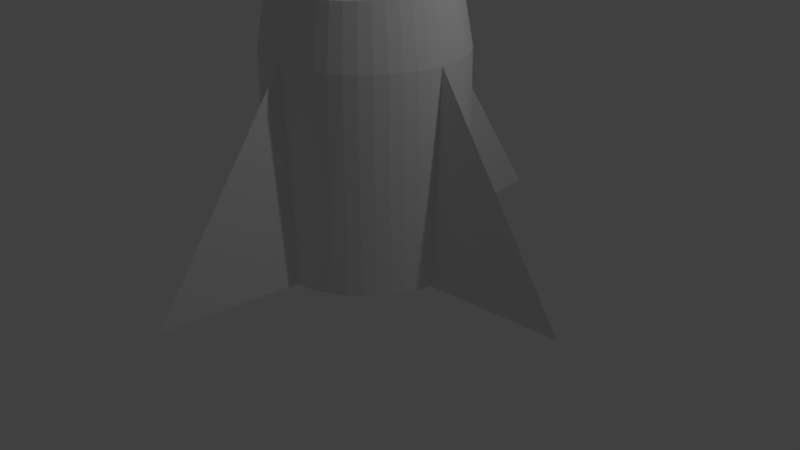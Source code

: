 # Source: rocket.blend  (saved by Blender 2.79.0; exported with 4.5.12 LTS)
import bpy
from mathutils import Matrix  # noqa: F401  (used for matrix-valued properties, if any)

bpy.ops.wm.read_factory_settings(use_empty=True)
scene = bpy.context.scene
scene.name = 'Scene'

# ---- collections
col_collection_1 = bpy.data.collections.new('Collection 1'); scene.collection.children.link(col_collection_1)

# ---- world
world_world = bpy.data.worlds.new('World'); scene.world = world_world
world_world.color = (0.05088, 0.05088, 0.05088)
world_world.use_sun_shadow = False
world_world.sun_shadow_jitter_overblur = 0.0
world_world.cycles.sampling_method = 'MANUAL'

# ---- cameras
cam_camera = bpy.data.cameras.new('Camera')
cam_camera.clip_end = 100.0
cam_camera.lens = 35.0
cam_camera.sensor_width = 32.0
cam_camera.sensor_height = 18.0
cam_camera.ortho_scale = 7.314
cam_camera.dof.focus_distance = 0.0
cam_camera.dof.aperture_fstop = 128.0

# ---- lights
light_lamp = bpy.data.lights.new('Lamp', 'POINT')
light_lamp.transmission_factor = 0.0
light_lamp.cutoff_distance = 30.0
light_lamp.energy = 100.0
light_lamp.shadow_buffer_clip_start = 1.001
light_lamp.shadow_soft_size = 0.1
light_lamp.shadow_maximum_resolution = 0.006
light_lamp.use_absolute_resolution = True

# ---- meshes
me_torus = bpy.data.meshes.new('Torus')
me_torus.from_pydata([(2.993, 0.0, -2.413), (1.23, 0.0, 0.185), (1.095, 0.0, 0.9046), (0.91, 0.0, 0.6554), (0.725, 0.0, 0.4145), (0.5896, 0.0, 0.185), (0.54, 0.0, 4.531e-17), (0.5896, 0.0, -0.185), (0.725, 0.0, -0.3204), (0.91, 0.0, -0.37), (1.095, 0.0, -0.3204), (1.23, 0.0, -0.185), (1.269, 0.1671, -2.413), (1.22, 0.1606, 0.185), (1.086, 0.1429, 0.9046), (0.9022, 0.1188, 0.6554), (0.7188, 0.09463, 0.4145), (0.5845, 0.07695, 0.185), (0.5354, 0.07048, 4.531e-17), (0.5845, 0.07695, -0.185), (0.7188, 0.09463, -0.3204), (0.9022, 0.1188, -0.37), (1.086, 0.1429, -0.3204), (1.22, 0.1606, -0.185), (1.236, 0.3313, -2.413), (1.189, 0.3185, 0.185), (1.058, 0.2834, 0.9046), (0.879, 0.2355, 0.6554), (0.7003, 0.1876, 0.4145), (0.5695, 0.1526, 0.185), (0.5216, 0.1398, 4.531e-17), (0.5695, 0.1526, -0.185), (0.7003, 0.1876, -0.3204), (0.879, 0.2355, -0.37), (1.058, 0.2834, -0.3204), (1.189, 0.3185, -0.185), (1.183, 0.4898, -2.413), (1.137, 0.4709, 0.185), (1.012, 0.419, 0.9046), (0.8407, 0.3482, 0.6554), (0.6698, 0.2774, 0.4145), (0.5447, 0.2256, 0.185), (0.4989, 0.2066, 4.531e-17), (0.5447, 0.2256, -0.185), (0.6698, 0.2774, -0.3204), (0.8407, 0.3482, -0.37), (1.012, 0.419, -0.3204), (1.137, 0.4709, -0.185), (1.109, 0.64, -2.413), (1.066, 0.6152, 0.185), (0.9483, 0.5475, 0.9046), (0.7881, 0.455, 0.6554), (0.6279, 0.3625, 0.4145), (0.5106, 0.2948, 0.185), (0.4677, 0.27, 4.531e-17), (0.5106, 0.2948, -0.185), (0.6279, 0.3625, -0.3204), (0.7881, 0.455, -0.37), (0.9483, 0.5475, -0.3204), (1.066, 0.6152, -0.185), (1.015, 0.7792, -2.413), (0.9762, 0.749, 0.185), (0.8687, 0.6666, 0.9046), (0.722, 0.554, 0.6554), (0.5752, 0.4414, 0.4145), (0.4677, 0.3589, 0.185), (0.4284, 0.3287, 4.531e-17), (0.4677, 0.3589, -0.185), (0.5752, 0.4414, -0.3204), (0.722, 0.554, -0.37), (0.8687, 0.6666, -0.3204), (0.9762, 0.749, -0.185), (0.9051, 0.9051, -2.413), (0.87, 0.87, 0.185), (0.7743, 0.7743, 0.9046), (0.6435, 0.6435, 0.6554), (0.5127, 0.5127, 0.4145), (0.4169, 0.4169, 0.185), (0.3818, 0.3818, 4.531e-17), (0.4169, 0.4169, -0.185), (0.5127, 0.5127, -0.3204), (0.6435, 0.6435, -0.37), (0.7743, 0.7743, -0.3204), (0.87, 0.87, -0.185), (0.7792, 1.015, -2.413), (0.749, 0.9762, 0.185), (0.6666, 0.8687, 0.9046), (0.554, 0.722, 0.6554), (0.4414, 0.5752, 0.4145), (0.3589, 0.4677, 0.185), (0.3287, 0.4284, 4.531e-17), (0.3589, 0.4677, -0.185), (0.4414, 0.5752, -0.3204), (0.554, 0.722, -0.37), (0.6666, 0.8687, -0.3204), (0.749, 0.9762, -0.185), (0.64, 1.109, -2.413), (0.6152, 1.066, 0.185), (0.5475, 0.9483, 0.9046), (0.455, 0.7881, 0.6554), (0.3625, 0.6279, 0.4145), (0.2948, 0.5106, 0.185), (0.27, 0.4677, 4.531e-17), (0.2948, 0.5106, -0.185), (0.3625, 0.6279, -0.3204), (0.455, 0.7881, -0.37), (0.5475, 0.9483, -0.3204), (0.6152, 1.066, -0.185), (0.4898, 1.183, -2.413), (0.4709, 1.137, 0.185), (0.419, 1.012, 0.9046), (0.3482, 0.8407, 0.6554), (0.2774, 0.6698, 0.4145), (0.2256, 0.5447, 0.185), (0.2066, 0.4989, 4.531e-17), (0.2256, 0.5447, -0.185), (0.2774, 0.6698, -0.3204), (0.3482, 0.8407, -0.37), (0.419, 1.012, -0.3204), (0.4709, 1.137, -0.185), (0.3313, 1.236, -2.413), (0.3185, 1.189, 0.185), (0.2834, 1.058, 0.9046), (0.2355, 0.879, 0.6554), (0.1876, 0.7003, 0.4145), (0.1526, 0.5695, 0.185), (0.1398, 0.5216, 4.531e-17), (0.1526, 0.5695, -0.185), (0.1876, 0.7003, -0.3204), (0.2355, 0.879, -0.37), (0.2834, 1.058, -0.3204), (0.3185, 1.189, -0.185), (0.1671, 1.269, -2.413), (0.1606, 1.22, 0.185), (0.1429, 1.086, 0.9046), (0.1188, 0.9022, 0.6554), (0.09463, 0.7188, 0.4145), (0.07695, 0.5845, 0.185), (0.07048, 0.5354, 4.531e-17), (0.07695, 0.5845, -0.185), (0.09463, 0.7188, -0.3204), (0.1188, 0.9022, -0.37), (0.1429, 1.086, -0.3204), (0.1606, 1.22, -0.185), (9.664e-08, 2.993, -2.413), (9.289e-08, 1.23, 0.185), (8.267e-08, 1.095, 0.9046), (6.87e-08, 0.91, 0.6554), (5.474e-08, 0.725, 0.4145), (4.451e-08, 0.5896, 0.185), (4.077e-08, 0.54, 4.531e-17), (4.451e-08, 0.5896, -0.185), (5.474e-08, 0.725, -0.3204), (6.87e-08, 0.91, -0.37), (8.267e-08, 1.095, -0.3204), (9.289e-08, 1.23, -0.185), (-0.1671, 1.269, -2.413), (-0.1606, 1.22, 0.185), (-0.1429, 1.086, 0.9046), (-0.1188, 0.9022, 0.6554), (-0.09463, 0.7188, 0.4145), (-0.07695, 0.5845, 0.185), (-0.07048, 0.5354, 4.531e-17), (-0.07695, 0.5845, -0.185), (-0.09463, 0.7188, -0.3204), (-0.1188, 0.9022, -0.37), (-0.1429, 1.086, -0.3204), (-0.1606, 1.22, -0.185), (-0.3313, 1.236, -2.413), (-0.3185, 1.189, 0.185), (-0.2834, 1.058, 0.9046), (-0.2355, 0.879, 0.6554), (-0.1876, 0.7003, 0.4145), (-0.1526, 0.5695, 0.185), (-0.1398, 0.5216, 4.531e-17), (-0.1526, 0.5695, -0.185), (-0.1876, 0.7003, -0.3204), (-0.2355, 0.879, -0.37), (-0.2834, 1.058, -0.3204), (-0.3185, 1.189, -0.185), (-0.4898, 1.183, -2.413), (-0.4709, 1.137, 0.185), (-0.419, 1.012, 0.9046), (-0.3482, 0.8407, 0.6554), (-0.2774, 0.6698, 0.4145), (-0.2256, 0.5447, 0.185), (-0.2066, 0.4989, 4.531e-17), (-0.2256, 0.5447, -0.185), (-0.2774, 0.6698, -0.3204), (-0.3482, 0.8407, -0.37), (-0.419, 1.012, -0.3204), (-0.4709, 1.137, -0.185), (-0.64, 1.109, -2.413), (-0.6152, 1.066, 0.185), (-0.5475, 0.9483, 0.9046), (-0.455, 0.7881, 0.6554), (-0.3625, 0.6279, 0.4145), (-0.2948, 0.5106, 0.185), (-0.27, 0.4677, 4.531e-17), (-0.2948, 0.5106, -0.185), (-0.3625, 0.6279, -0.3204), (-0.455, 0.7881, -0.37), (-0.5475, 0.9483, -0.3204), (-0.6152, 1.066, -0.185), (-0.7792, 1.015, -2.413), (-0.749, 0.9762, 0.185), (-0.6666, 0.8687, 0.9046), (-0.554, 0.722, 0.6554), (-0.4414, 0.5752, 0.4145), (-0.3589, 0.4677, 0.185), (-0.3287, 0.4284, 4.531e-17), (-0.3589, 0.4677, -0.185), (-0.4414, 0.5752, -0.3204), (-0.554, 0.722, -0.37), (-0.6666, 0.8687, -0.3204), (-0.749, 0.9762, -0.185), (-0.9051, 0.9051, -2.413), (-0.87, 0.87, 0.185), (-0.7743, 0.7743, 0.9046), (-0.6435, 0.6435, 0.6554), (-0.5127, 0.5127, 0.4145), (-0.4169, 0.4169, 0.185), (-0.3818, 0.3818, 4.531e-17), (-0.4169, 0.4169, -0.185), (-0.5127, 0.5127, -0.3204), (-0.6435, 0.6435, -0.37), (-0.7743, 0.7743, -0.3204), (-0.87, 0.87, -0.185), (-1.015, 0.7792, -2.413), (-0.9762, 0.749, 0.185), (-0.8687, 0.6666, 0.9046), (-0.722, 0.554, 0.6554), (-0.5752, 0.4414, 0.4145), (-0.4677, 0.3589, 0.185), (-0.4284, 0.3287, 4.531e-17), (-0.4677, 0.3589, -0.185), (-0.5752, 0.4414, -0.3204), (-0.722, 0.554, -0.37), (-0.8687, 0.6666, -0.3204), (-0.9762, 0.749, -0.185), (-1.109, 0.64, -2.413), (-1.066, 0.6152, 0.185), (-0.9483, 0.5475, 0.9046), (-0.7881, 0.455, 0.6554), (-0.6279, 0.3625, 0.4145), (-0.5106, 0.2948, 0.185), (-0.4677, 0.27, 4.531e-17), (-0.5106, 0.2948, -0.185), (-0.6279, 0.3625, -0.3204), (-0.7881, 0.455, -0.37), (-0.9483, 0.5475, -0.3204), (-1.066, 0.6152, -0.185), (-1.183, 0.4898, -2.413), (-1.137, 0.4709, 0.185), (-1.012, 0.419, 0.9046), (-0.8407, 0.3482, 0.6554), (-0.6698, 0.2774, 0.4145), (-0.5447, 0.2256, 0.185), (-0.4989, 0.2066, 4.531e-17), (-0.5447, 0.2256, -0.185), (-0.6698, 0.2774, -0.3204), (-0.8407, 0.3482, -0.37), (-1.012, 0.419, -0.3204), (-1.137, 0.4709, -0.185), (-1.236, 0.3313, -2.413), (-1.189, 0.3185, 0.185), (-1.058, 0.2834, 0.9046), (-0.879, 0.2355, 0.6554), (-0.7003, 0.1876, 0.4145), (-0.5695, 0.1526, 0.185), (-0.5216, 0.1398, 4.531e-17), (-0.5695, 0.1526, -0.185), (-0.7003, 0.1876, -0.3204), (-0.879, 0.2355, -0.37), (-1.058, 0.2834, -0.3204), (-1.189, 0.3185, -0.185), (-1.269, 0.1671, -2.413), (-1.22, 0.1606, 0.185), (-1.086, 0.1429, 0.9046), (-0.9022, 0.1188, 0.6554), (-0.7188, 0.09463, 0.4145), (-0.5845, 0.07695, 0.185), (-0.5354, 0.07048, 4.531e-17), (-0.5845, 0.07695, -0.185), (-0.7188, 0.09463, -0.3204), (-0.9022, 0.1188, -0.37), (-1.086, 0.1429, -0.3204), (-1.22, 0.1606, -0.185), (-2.999, 1.119e-07, -2.413), (-1.23, 1.076e-07, 0.185), (-1.095, 9.573e-08, 0.9046), (-0.91, 7.955e-08, 0.6554), (-0.725, 6.338e-08, 0.4145), (-0.5896, 5.154e-08, 0.185), (-0.54, 4.721e-08, 4.531e-17), (-0.5896, 5.154e-08, -0.185), (-0.725, 6.338e-08, -0.3204), (-0.91, 7.955e-08, -0.37), (-1.095, 9.573e-08, -0.3204), (-1.23, 1.076e-07, -0.185), (-1.269, -0.1671, -2.413), (-1.22, -0.1606, 0.185), (-1.086, -0.1429, 0.9046), (-0.9022, -0.1188, 0.6554), (-0.7188, -0.09463, 0.4145), (-0.5845, -0.07695, 0.185), (-0.5354, -0.07048, 4.531e-17), (-0.5845, -0.07695, -0.185), (-0.7188, -0.09463, -0.3204), (-0.9022, -0.1188, -0.37), (-1.086, -0.1429, -0.3204), (-1.22, -0.1606, -0.185), (-1.236, -0.3313, -2.413), (-1.189, -0.3185, 0.185), (-1.058, -0.2834, 0.9046), (-0.879, -0.2355, 0.6554), (-0.7003, -0.1876, 0.4145), (-0.5695, -0.1526, 0.185), (-0.5216, -0.1398, 4.531e-17), (-0.5695, -0.1526, -0.185), (-0.7003, -0.1876, -0.3204), (-0.879, -0.2355, -0.37), (-1.058, -0.2834, -0.3204), (-1.189, -0.3185, -0.185), (-1.183, -0.4898, -2.413), (-1.137, -0.4709, 0.185), (-1.012, -0.419, 0.9046), (-0.8407, -0.3482, 0.6554), (-0.6698, -0.2774, 0.4145), (-0.5447, -0.2256, 0.185), (-0.4989, -0.2066, 4.531e-17), (-0.5447, -0.2256, -0.185), (-0.6698, -0.2774, -0.3204), (-0.8407, -0.3482, -0.37), (-1.012, -0.419, -0.3204), (-1.137, -0.4709, -0.185), (-1.109, -0.64, -2.413), (-1.066, -0.6152, 0.185), (-0.9483, -0.5475, 0.9046), (-0.7881, -0.455, 0.6554), (-0.6279, -0.3625, 0.4145), (-0.5106, -0.2948, 0.185), (-0.4677, -0.27, 4.531e-17), (-0.5106, -0.2948, -0.185), (-0.6279, -0.3625, -0.3204), (-0.7881, -0.455, -0.37), (-0.9483, -0.5475, -0.3204), (-1.066, -0.6152, -0.185), (-1.015, -0.7792, -2.413), (-0.9762, -0.749, 0.185), (-0.8687, -0.6666, 0.9046), (-0.722, -0.554, 0.6554), (-0.5752, -0.4414, 0.4145), (-0.4677, -0.3589, 0.185), (-0.4284, -0.3287, 4.531e-17), (-0.4677, -0.3589, -0.185), (-0.5752, -0.4414, -0.3204), (-0.722, -0.554, -0.37), (-0.8687, -0.6666, -0.3204), (-0.9762, -0.749, -0.185), (-0.9051, -0.9051, -2.413), (-0.87, -0.87, 0.185), (-0.7743, -0.7743, 0.9046), (-0.6435, -0.6435, 0.6554), (-0.5127, -0.5127, 0.4145), (-0.4169, -0.4169, 0.185), (-0.3818, -0.3818, 4.531e-17), (-0.4169, -0.4169, -0.185), (-0.5127, -0.5127, -0.3204), (-0.6435, -0.6435, -0.37), (-0.7743, -0.7743, -0.3204), (-0.87, -0.87, -0.185), (-0.7792, -1.015, -2.413), (-0.749, -0.9762, 0.185), (-0.6666, -0.8687, 0.9046), (-0.554, -0.722, 0.6554), (-0.4414, -0.5752, 0.4145), (-0.3589, -0.4677, 0.185), (-0.3287, -0.4284, 4.531e-17), (-0.3589, -0.4677, -0.185), (-0.4414, -0.5752, -0.3204), (-0.554, -0.722, -0.37), (-0.6666, -0.8687, -0.3204), (-0.749, -0.9762, -0.185), (-0.64, -1.109, -2.413), (-0.6152, -1.066, 0.185), (-0.5475, -0.9483, 0.9046), (-0.455, -0.7881, 0.6554), (-0.3625, -0.6279, 0.4145), (-0.2948, -0.5106, 0.185), (-0.27, -0.4677, 4.531e-17), (-0.2948, -0.5106, -0.185), (-0.3625, -0.6279, -0.3204), (-0.455, -0.7881, -0.37), (-0.5475, -0.9483, -0.3204), (-0.6152, -1.066, -0.185), (-0.4898, -1.183, -2.413), (-0.4709, -1.137, 0.185), (-0.419, -1.012, 0.9046), (-0.3482, -0.8407, 0.6554), (-0.2774, -0.6698, 0.4145), (-0.2256, -0.5447, 0.185), (-0.2066, -0.4989, 4.531e-17), (-0.2256, -0.5447, -0.185), (-0.2774, -0.6698, -0.3204), (-0.3482, -0.8407, -0.37), (-0.419, -1.012, -0.3204), (-0.4709, -1.137, -0.185), (-0.3313, -1.236, -2.413), (-0.3185, -1.189, 0.185), (-0.2834, -1.058, 0.9046), (-0.2355, -0.879, 0.6554), (-0.1876, -0.7003, 0.4145), (-0.1526, -0.5695, 0.185), (-0.1398, -0.5216, 4.531e-17), (-0.1526, -0.5695, -0.185), (-0.1876, -0.7003, -0.3204), (-0.2355, -0.879, -0.37), (-0.2834, -1.058, -0.3204), (-0.3185, -1.189, -0.185), (-0.1671, -1.269, -2.413), (-0.1606, -1.22, 0.185), (-0.1429, -1.086, 0.9046), (-0.1188, -0.9022, 0.6554), (-0.09463, -0.7188, 0.4145), (-0.07695, -0.5845, 0.185), (-0.07048, -0.5354, 4.531e-17), (-0.07695, -0.5845, -0.185), (-0.09463, -0.7188, -0.3204), (-0.1188, -0.9022, -0.37), (-0.1429, -1.086, -0.3204), (-0.1606, -1.22, -0.185), (9.664e-08, -2.986, -2.413), (9.289e-08, -1.23, 0.185), (8.267e-08, -1.095, 0.9046), (6.87e-08, -0.91, 0.6554), (5.474e-08, -0.725, 0.4145), (4.451e-08, -0.5896, 0.185), (4.077e-08, -0.54, 4.531e-17), (4.451e-08, -0.5896, -0.185), (5.474e-08, -0.725, -0.3204), (6.87e-08, -0.91, -0.37), (8.267e-08, -1.095, -0.3204), (9.289e-08, -1.23, -0.185), (0.1671, -1.269, -2.413), (0.1606, -1.22, 0.185), (0.1429, -1.086, 0.9046), (0.1188, -0.9022, 0.6554), (0.09463, -0.7188, 0.4145), (0.07695, -0.5845, 0.185), (0.07048, -0.5354, 4.531e-17), (0.07695, -0.5845, -0.185), (0.09463, -0.7188, -0.3204), (0.1188, -0.9022, -0.37), (0.1429, -1.086, -0.3204), (0.1606, -1.22, -0.185), (0.3313, -1.236, -2.413), (0.3185, -1.189, 0.185), (0.2834, -1.058, 0.9046), (0.2355, -0.879, 0.6554), (0.1876, -0.7003, 0.4145), (0.1526, -0.5695, 0.185), (0.1398, -0.5216, 4.531e-17), (0.1526, -0.5695, -0.185), (0.1876, -0.7003, -0.3204), (0.2355, -0.879, -0.37), (0.2834, -1.058, -0.3204), (0.3185, -1.189, -0.185), (0.4898, -1.183, -2.413), (0.4709, -1.137, 0.185), (0.419, -1.012, 0.9046), (0.3482, -0.8407, 0.6554), (0.2774, -0.6698, 0.4145), (0.2256, -0.5447, 0.185), (0.2066, -0.4989, 4.531e-17), (0.2256, -0.5447, -0.185), (0.2774, -0.6698, -0.3204), (0.3482, -0.8407, -0.37), (0.419, -1.012, -0.3204), (0.4709, -1.137, -0.185), (0.64, -1.109, -2.413), (0.6152, -1.066, 0.185), (0.5475, -0.9483, 0.9046), (0.455, -0.7881, 0.6554), (0.3625, -0.6279, 0.4145), (0.2948, -0.5106, 0.185), (0.27, -0.4677, 4.531e-17), (0.2948, -0.5106, -0.185), (0.3625, -0.6279, -0.3204), (0.455, -0.7881, -0.37), (0.5475, -0.9483, -0.3204), (0.6152, -1.066, -0.185), (0.7792, -1.015, -2.413), (0.749, -0.9762, 0.185), (0.6666, -0.8687, 0.9046), (0.554, -0.722, 0.6554), (0.4414, -0.5752, 0.4145), (0.3589, -0.4677, 0.185), (0.3287, -0.4284, 4.531e-17), (0.3589, -0.4677, -0.185), (0.4414, -0.5752, -0.3204), (0.554, -0.722, -0.37), (0.6666, -0.8687, -0.3204), (0.749, -0.9762, -0.185), (0.9051, -0.9051, -2.413), (0.87, -0.87, 0.185), (0.7743, -0.7743, 0.9046), (0.6435, -0.6435, 0.6554), (0.5127, -0.5127, 0.4145), (0.4169, -0.4169, 0.185), (0.3818, -0.3818, 4.531e-17), (0.4169, -0.4169, -0.185), (0.5127, -0.5127, -0.3204), (0.6435, -0.6435, -0.37), (0.7743, -0.7743, -0.3204), (0.87, -0.87, -0.185), (1.015, -0.7792, -2.413), (0.9762, -0.749, 0.185), (0.8687, -0.6666, 0.9046), (0.722, -0.554, 0.6554), (0.5752, -0.4414, 0.4145), (0.4677, -0.3589, 0.185), (0.4284, -0.3287, 4.531e-17), (0.4677, -0.3589, -0.185), (0.5752, -0.4414, -0.3204), (0.722, -0.554, -0.37), (0.8687, -0.6666, -0.3204), (0.9762, -0.749, -0.185), (1.109, -0.64, -2.413), (1.066, -0.6152, 0.185), (0.9483, -0.5475, 0.9046), (0.7881, -0.455, 0.6554), (0.6279, -0.3625, 0.4145), (0.5106, -0.2948, 0.185), (0.4677, -0.27, 4.531e-17), (0.5106, -0.2948, -0.185), (0.6279, -0.3625, -0.3204), (0.7881, -0.455, -0.37), (0.9483, -0.5475, -0.3204), (1.066, -0.6152, -0.185), (1.183, -0.4898, -2.413), (1.137, -0.4709, 0.185), (1.012, -0.419, 0.9046), (0.8407, -0.3482, 0.6554), (0.6698, -0.2774, 0.4145), (0.5447, -0.2256, 0.185), (0.4989, -0.2066, 4.531e-17), (0.5447, -0.2256, -0.185), (0.6698, -0.2774, -0.3204), (0.8407, -0.3482, -0.37), (1.012, -0.419, -0.3204), (1.137, -0.4709, -0.185), (1.236, -0.3313, -2.413), (1.189, -0.3185, 0.185), (1.058, -0.2834, 0.9046), (0.879, -0.2355, 0.6554), (0.7003, -0.1876, 0.4145), (0.5695, -0.1526, 0.185), (0.5216, -0.1398, 4.531e-17), (0.5695, -0.1526, -0.185), (0.7003, -0.1876, -0.3204), (0.879, -0.2355, -0.37), (1.058, -0.2834, -0.3204), (1.189, -0.3185, -0.185), (1.269, -0.1671, -2.413), (1.22, -0.1606, 0.185), (1.086, -0.1429, 0.9046), (0.9022, -0.1188, 0.6554), (0.7188, -0.09463, 0.4145), (0.5845, -0.07695, 0.185), (0.5354, -0.07048, 4.531e-17), (0.5845, -0.07695, -0.185), (0.7188, -0.09463, -0.3204), (0.9022, -0.1188, -0.37), (1.086, -0.1429, -0.3204), (1.22, -0.1606, -0.185)], [], [(12, 1, 0), (13, 2, 1), (2, 15, 3), (3, 16, 4), (4, 17, 5), (17, 6, 5), (18, 7, 6), (19, 8, 7), (20, 9, 8), (21, 10, 9), (22, 11, 10), (11, 12, 0), (24, 13, 12), (25, 14, 13), (26, 15, 14), (27, 16, 15), (28, 17, 16), (29, 18, 17), (30, 19, 18), (19, 32, 20), (20, 33, 21), (21, 34, 22), (22, 35, 23), (35, 12, 23), (36, 25, 24), (25, 38, 26), (26, 39, 27), (27, 40, 28), (28, 41, 29), (29, 42, 30), (42, 31, 30), (43, 32, 31), (44, 33, 32), (45, 34, 33), (46, 35, 34), (47, 24, 35), (48, 37, 36), (49, 38, 37), (50, 39, 38), (51, 40, 39), (52, 41, 40), (53, 42, 41), (42, 55, 43), (55, 44, 43), (56, 45, 44), (45, 58, 46), (46, 59, 47), (59, 36, 47), (60, 49, 48), (49, 62, 50), (50, 63, 51), (51, 64, 52), (52, 65, 53), (65, 54, 53), (66, 55, 54), (67, 56, 55), (68, 57, 56), (69, 58, 57), (70, 59, 58), (71, 48, 59), (72, 61, 60), (73, 62, 61), (74, 63, 62), (75, 64, 63), (76, 65, 64), (77, 66, 65), (66, 79, 67), (67, 80, 68), (68, 81, 69), (69, 82, 70), (70, 83, 71), (83, 60, 71), (84, 73, 72), (85, 74, 73), (74, 87, 75), (87, 76, 75), (88, 77, 76), (89, 78, 77), (78, 91, 79), (91, 80, 79), (80, 93, 81), (93, 82, 81), (82, 95, 83), (95, 72, 83), (96, 85, 84), (97, 86, 85), (86, 99, 87), (87, 100, 88), (88, 101, 89), (89, 102, 90), (102, 91, 90), (103, 92, 91), (104, 93, 92), (105, 94, 93), (106, 95, 94), (107, 84, 95), (108, 97, 96), (109, 98, 97), (110, 99, 98), (111, 100, 99), (112, 101, 100), (101, 114, 102), (114, 103, 102), (115, 104, 103), (104, 117, 105), (105, 118, 106), (118, 107, 106), (119, 96, 107), (120, 109, 108), (121, 110, 109), (122, 111, 110), (123, 112, 111), (124, 113, 112), (125, 114, 113), (114, 127, 115), (115, 128, 116), (116, 129, 117), (129, 118, 117), (118, 131, 119), (131, 108, 119), (132, 121, 120), (133, 122, 121), (122, 135, 123), (123, 136, 124), (136, 125, 124), (137, 126, 125), (138, 127, 126), (139, 128, 127), (140, 129, 128), (141, 130, 129), (142, 131, 130), (143, 120, 131), (132, 145, 133), (145, 134, 133), (146, 135, 134), (147, 136, 135), (148, 137, 136), (137, 150, 138), (150, 139, 138), (151, 140, 139), (152, 141, 140), (141, 154, 142), (142, 155, 143), (155, 132, 143), (156, 145, 144), (157, 146, 145), (158, 147, 146), (159, 148, 147), (160, 149, 148), (161, 150, 149), (162, 151, 150), (151, 164, 152), (152, 165, 153), (153, 166, 154), (154, 167, 155), (155, 156, 144), (168, 157, 156), (157, 170, 158), (158, 171, 159), (159, 172, 160), (160, 173, 161), (161, 174, 162), (174, 163, 162), (175, 164, 163), (176, 165, 164), (177, 166, 165), (178, 167, 166), (179, 156, 167), (180, 169, 168), (181, 170, 169), (170, 183, 171), (171, 184, 172), (184, 173, 172), (185, 174, 173), (186, 175, 174), (175, 188, 176), (188, 177, 176), (189, 178, 177), (178, 191, 179), (191, 168, 179), (192, 181, 180), (193, 182, 181), (182, 195, 183), (183, 196, 184), (196, 185, 184), (185, 198, 186), (198, 187, 186), (199, 188, 187), (200, 189, 188), (201, 190, 189), (202, 191, 190), (203, 180, 191), (204, 193, 192), (205, 194, 193), (206, 195, 194), (207, 196, 195), (208, 197, 196), (209, 198, 197), (210, 199, 198), (199, 212, 200), (200, 213, 201), (201, 214, 202), (202, 215, 203), (215, 192, 203), (216, 205, 204), (217, 206, 205), (206, 219, 207), (219, 208, 207), (220, 209, 208), (221, 210, 209), (222, 211, 210), (211, 224, 212), (212, 225, 213), (225, 214, 213), (214, 227, 215), (227, 204, 215), (228, 217, 216), (229, 218, 217), (230, 219, 218), (219, 232, 220), (220, 233, 221), (233, 222, 221), (222, 235, 223), (235, 224, 223), (236, 225, 224), (237, 226, 225), (226, 239, 227), (239, 216, 227), (240, 229, 228), (241, 230, 229), (242, 231, 230), (231, 244, 232), (244, 233, 232), (245, 234, 233), (234, 247, 235), (247, 236, 235), (248, 237, 236), (237, 250, 238), (250, 239, 238), (251, 228, 239), (252, 241, 240), (253, 242, 241), (254, 243, 242), (255, 244, 243), (256, 245, 244), (257, 246, 245), (246, 259, 247), (259, 248, 247), (248, 261, 249), (249, 262, 250), (250, 263, 251), (263, 240, 251), (264, 253, 252), (253, 266, 254), (254, 267, 255), (267, 256, 255), (256, 269, 257), (257, 270, 258), (270, 259, 258), (271, 260, 259), (260, 273, 261), (273, 262, 261), (274, 263, 262), (275, 252, 263), (276, 265, 264), (277, 266, 265), (278, 267, 266), (279, 268, 267), (280, 269, 268), (281, 270, 269), (270, 283, 271), (271, 284, 272), (272, 285, 273), (273, 286, 274), (274, 287, 275), (287, 264, 275), (276, 289, 277), (289, 278, 277), (278, 291, 279), (279, 292, 280), (280, 293, 281), (293, 282, 281), (294, 283, 282), (295, 284, 283), (296, 285, 284), (297, 286, 285), (298, 287, 286), (299, 276, 287), (300, 289, 288), (301, 290, 289), (302, 291, 290), (303, 292, 291), (304, 293, 292), (305, 294, 293), (306, 295, 294), (295, 308, 296), (296, 309, 297), (297, 310, 298), (298, 311, 299), (299, 300, 288), (312, 301, 300), (301, 314, 302), (302, 315, 303), (303, 316, 304), (304, 317, 305), (305, 318, 306), (318, 307, 306), (319, 308, 307), (320, 309, 308), (321, 310, 309), (322, 311, 310), (323, 300, 311), (324, 313, 312), (325, 314, 313), (314, 327, 315), (315, 328, 316), (328, 317, 316), (329, 318, 317), (318, 331, 319), (319, 332, 320), (332, 321, 320), (333, 322, 321), (322, 335, 323), (335, 312, 323), (336, 325, 324), (337, 326, 325), (326, 339, 327), (327, 340, 328), (328, 341, 329), (341, 330, 329), (330, 343, 331), (343, 332, 331), (344, 333, 332), (345, 334, 333), (346, 335, 334), (347, 324, 335), (348, 337, 336), (349, 338, 337), (350, 339, 338), (351, 340, 339), (352, 341, 340), (353, 342, 341), (342, 355, 343), (355, 344, 343), (344, 357, 345), (345, 358, 346), (346, 359, 347), (359, 336, 347), (360, 349, 348), (361, 350, 349), (362, 351, 350), (363, 352, 351), (364, 353, 352), (353, 366, 354), (366, 355, 354), (355, 368, 356), (356, 369, 357), (357, 370, 358), (370, 359, 358), (371, 348, 359), (372, 361, 360), (373, 362, 361), (374, 363, 362), (363, 376, 364), (364, 377, 365), (365, 378, 366), (378, 367, 366), (379, 368, 367), (380, 369, 368), (381, 370, 369), (382, 371, 370), (383, 360, 371), (372, 385, 373), (385, 374, 373), (374, 387, 375), (375, 388, 376), (376, 389, 377), (389, 378, 377), (390, 379, 378), (391, 380, 379), (392, 381, 380), (393, 382, 381), (382, 395, 383), (395, 372, 383), (396, 385, 384), (397, 386, 385), (398, 387, 386), (399, 388, 387), (400, 389, 388), (401, 390, 389), (390, 403, 391), (391, 404, 392), (392, 405, 393), (393, 406, 394), (394, 407, 395), (407, 384, 395), (408, 397, 396), (397, 410, 398), (410, 399, 398), (411, 400, 399), (412, 401, 400), (401, 414, 402), (414, 403, 402), (403, 416, 404), (404, 417, 405), (405, 418, 406), (418, 407, 406), (419, 396, 407), (420, 409, 408), (421, 410, 409), (410, 423, 411), (411, 424, 412), (424, 413, 412), (425, 414, 413), (414, 427, 415), (415, 428, 416), (428, 417, 416), (429, 418, 417), (418, 431, 419), (431, 408, 419), (420, 433, 421), (433, 422, 421), (434, 423, 422), (435, 424, 423), (436, 425, 424), (425, 438, 426), (438, 427, 426), (439, 428, 427), (440, 429, 428), (429, 442, 430), (442, 431, 430), (443, 420, 431), (444, 433, 432), (433, 446, 434), (434, 447, 435), (447, 436, 435), (448, 437, 436), (449, 438, 437), (438, 451, 439), (439, 452, 440), (452, 441, 440), (453, 442, 441), (454, 443, 442), (443, 444, 432), (456, 445, 444), (457, 446, 445), (458, 447, 446), (459, 448, 447), (460, 449, 448), (461, 450, 449), (462, 451, 450), (451, 464, 452), (452, 465, 453), (453, 466, 454), (454, 467, 455), (467, 444, 455), (456, 469, 457), (469, 458, 457), (458, 471, 459), (459, 472, 460), (460, 473, 461), (461, 474, 462), (474, 463, 462), (475, 464, 463), (476, 465, 464), (477, 466, 465), (478, 467, 466), (479, 456, 467), (480, 469, 468), (481, 470, 469), (482, 471, 470), (471, 484, 472), (484, 473, 472), (485, 474, 473), (474, 487, 475), (475, 488, 476), (488, 477, 476), (489, 478, 477), (478, 491, 479), (491, 468, 479), (492, 481, 480), (493, 482, 481), (494, 483, 482), (495, 484, 483), (496, 485, 484), (497, 486, 485), (498, 487, 486), (487, 500, 488), (488, 501, 489), (489, 502, 490), (490, 503, 491), (503, 480, 491), (504, 493, 492), (505, 494, 493), (494, 507, 495), (495, 508, 496), (496, 509, 497), (497, 510, 498), (510, 499, 498), (511, 500, 499), (512, 501, 500), (513, 502, 501), (514, 503, 502), (515, 492, 503), (516, 505, 504), (517, 506, 505), (518, 507, 506), (519, 508, 507), (520, 509, 508), (521, 510, 509), (510, 523, 511), (511, 524, 512), (512, 525, 513), (513, 526, 514), (514, 527, 515), (527, 504, 515), (528, 517, 516), (529, 518, 517), (530, 519, 518), (531, 520, 519), (532, 521, 520), (533, 522, 521), (534, 523, 522), (523, 536, 524), (524, 537, 525), (525, 538, 526), (526, 539, 527), (539, 516, 527), (540, 529, 528), (541, 530, 529), (530, 543, 531), (543, 532, 531), (532, 545, 533), (533, 546, 534), (546, 535, 534), (547, 536, 535), (548, 537, 536), (549, 538, 537), (550, 539, 538), (551, 528, 539), (552, 541, 540), (553, 542, 541), (554, 543, 542), (555, 544, 543), (556, 545, 544), (557, 546, 545), (558, 547, 546), (547, 560, 548), (548, 561, 549), (549, 562, 550), (550, 563, 551), (551, 552, 540), (564, 553, 552), (553, 566, 554), (554, 567, 555), (555, 568, 556), (568, 557, 556), (569, 558, 557), (558, 571, 559), (571, 560, 559), (572, 561, 560), (573, 562, 561), (574, 563, 562), (575, 552, 563), (564, 1, 565), (1, 566, 565), (2, 567, 566), (3, 568, 567), (4, 569, 568), (5, 570, 569), (6, 571, 570), (571, 8, 572), (572, 9, 573), (573, 10, 574), (574, 11, 575), (11, 564, 575), (12, 13, 1), (13, 14, 2), (2, 14, 15), (3, 15, 16), (4, 16, 17), (17, 18, 6), (18, 19, 7), (19, 20, 8), (20, 21, 9), (21, 22, 10), (22, 23, 11), (11, 23, 12), (24, 25, 13), (25, 26, 14), (26, 27, 15), (27, 28, 16), (28, 29, 17), (29, 30, 18), (30, 31, 19), (19, 31, 32), (20, 32, 33), (21, 33, 34), (22, 34, 35), (35, 24, 12), (36, 37, 25), (25, 37, 38), (26, 38, 39), (27, 39, 40), (28, 40, 41), (29, 41, 42), (42, 43, 31), (43, 44, 32), (44, 45, 33), (45, 46, 34), (46, 47, 35), (47, 36, 24), (48, 49, 37), (49, 50, 38), (50, 51, 39), (51, 52, 40), (52, 53, 41), (53, 54, 42), (42, 54, 55), (55, 56, 44), (56, 57, 45), (45, 57, 58), (46, 58, 59), (59, 48, 36), (60, 61, 49), (49, 61, 62), (50, 62, 63), (51, 63, 64), (52, 64, 65), (65, 66, 54), (66, 67, 55), (67, 68, 56), (68, 69, 57), (69, 70, 58), (70, 71, 59), (71, 60, 48), (72, 73, 61), (73, 74, 62), (74, 75, 63), (75, 76, 64), (76, 77, 65), (77, 78, 66), (66, 78, 79), (67, 79, 80), (68, 80, 81), (69, 81, 82), (70, 82, 83), (83, 72, 60), (84, 85, 73), (85, 86, 74), (74, 86, 87), (87, 88, 76), (88, 89, 77), (89, 90, 78), (78, 90, 91), (91, 92, 80), (80, 92, 93), (93, 94, 82), (82, 94, 95), (95, 84, 72), (96, 97, 85), (97, 98, 86), (86, 98, 99), (87, 99, 100), (88, 100, 101), (89, 101, 102), (102, 103, 91), (103, 104, 92), (104, 105, 93), (105, 106, 94), (106, 107, 95), (107, 96, 84), (108, 109, 97), (109, 110, 98), (110, 111, 99), (111, 112, 100), (112, 113, 101), (101, 113, 114), (114, 115, 103), (115, 116, 104), (104, 116, 117), (105, 117, 118), (118, 119, 107), (119, 108, 96), (120, 121, 109), (121, 122, 110), (122, 123, 111), (123, 124, 112), (124, 125, 113), (125, 126, 114), (114, 126, 127), (115, 127, 128), (116, 128, 129), (129, 130, 118), (118, 130, 131), (131, 120, 108), (132, 133, 121), (133, 134, 122), (122, 134, 135), (123, 135, 136), (136, 137, 125), (137, 138, 126), (138, 139, 127), (139, 140, 128), (140, 141, 129), (141, 142, 130), (142, 143, 131), (143, 132, 120), (132, 144, 145), (145, 146, 134), (146, 147, 135), (147, 148, 136), (148, 149, 137), (137, 149, 150), (150, 151, 139), (151, 152, 140), (152, 153, 141), (141, 153, 154), (142, 154, 155), (155, 144, 132), (156, 157, 145), (157, 158, 146), (158, 159, 147), (159, 160, 148), (160, 161, 149), (161, 162, 150), (162, 163, 151), (151, 163, 164), (152, 164, 165), (153, 165, 166), (154, 166, 167), (155, 167, 156), (168, 169, 157), (157, 169, 170), (158, 170, 171), (159, 171, 172), (160, 172, 173), (161, 173, 174), (174, 175, 163), (175, 176, 164), (176, 177, 165), (177, 178, 166), (178, 179, 167), (179, 168, 156), (180, 181, 169), (181, 182, 170), (170, 182, 183), (171, 183, 184), (184, 185, 173), (185, 186, 174), (186, 187, 175), (175, 187, 188), (188, 189, 177), (189, 190, 178), (178, 190, 191), (191, 180, 168), (192, 193, 181), (193, 194, 182), (182, 194, 195), (183, 195, 196), (196, 197, 185), (185, 197, 198), (198, 199, 187), (199, 200, 188), (200, 201, 189), (201, 202, 190), (202, 203, 191), (203, 192, 180), (204, 205, 193), (205, 206, 194), (206, 207, 195), (207, 208, 196), (208, 209, 197), (209, 210, 198), (210, 211, 199), (199, 211, 212), (200, 212, 213), (201, 213, 214), (202, 214, 215), (215, 204, 192), (216, 217, 205), (217, 218, 206), (206, 218, 219), (219, 220, 208), (220, 221, 209), (221, 222, 210), (222, 223, 211), (211, 223, 224), (212, 224, 225), (225, 226, 214), (214, 226, 227), (227, 216, 204), (228, 229, 217), (229, 230, 218), (230, 231, 219), (219, 231, 232), (220, 232, 233), (233, 234, 222), (222, 234, 235), (235, 236, 224), (236, 237, 225), (237, 238, 226), (226, 238, 239), (239, 228, 216), (240, 241, 229), (241, 242, 230), (242, 243, 231), (231, 243, 244), (244, 245, 233), (245, 246, 234), (234, 246, 247), (247, 248, 236), (248, 249, 237), (237, 249, 250), (250, 251, 239), (251, 240, 228), (252, 253, 241), (253, 254, 242), (254, 255, 243), (255, 256, 244), (256, 257, 245), (257, 258, 246), (246, 258, 259), (259, 260, 248), (248, 260, 261), (249, 261, 262), (250, 262, 263), (263, 252, 240), (264, 265, 253), (253, 265, 266), (254, 266, 267), (267, 268, 256), (256, 268, 269), (257, 269, 270), (270, 271, 259), (271, 272, 260), (260, 272, 273), (273, 274, 262), (274, 275, 263), (275, 264, 252), (276, 277, 265), (277, 278, 266), (278, 279, 267), (279, 280, 268), (280, 281, 269), (281, 282, 270), (270, 282, 283), (271, 283, 284), (272, 284, 285), (273, 285, 286), (274, 286, 287), (287, 276, 264), (276, 288, 289), (289, 290, 278), (278, 290, 291), (279, 291, 292), (280, 292, 293), (293, 294, 282), (294, 295, 283), (295, 296, 284), (296, 297, 285), (297, 298, 286), (298, 299, 287), (299, 288, 276), (300, 301, 289), (301, 302, 290), (302, 303, 291), (303, 304, 292), (304, 305, 293), (305, 306, 294), (306, 307, 295), (295, 307, 308), (296, 308, 309), (297, 309, 310), (298, 310, 311), (299, 311, 300), (312, 313, 301), (301, 313, 314), (302, 314, 315), (303, 315, 316), (304, 316, 317), (305, 317, 318), (318, 319, 307), (319, 320, 308), (320, 321, 309), (321, 322, 310), (322, 323, 311), (323, 312, 300), (324, 325, 313), (325, 326, 314), (314, 326, 327), (315, 327, 328), (328, 329, 317), (329, 330, 318), (318, 330, 331), (319, 331, 332), (332, 333, 321), (333, 334, 322), (322, 334, 335), (335, 324, 312), (336, 337, 325), (337, 338, 326), (326, 338, 339), (327, 339, 340), (328, 340, 341), (341, 342, 330), (330, 342, 343), (343, 344, 332), (344, 345, 333), (345, 346, 334), (346, 347, 335), (347, 336, 324), (348, 349, 337), (349, 350, 338), (350, 351, 339), (351, 352, 340), (352, 353, 341), (353, 354, 342), (342, 354, 355), (355, 356, 344), (344, 356, 357), (345, 357, 358), (346, 358, 359), (359, 348, 336), (360, 361, 349), (361, 362, 350), (362, 363, 351), (363, 364, 352), (364, 365, 353), (353, 365, 366), (366, 367, 355), (355, 367, 368), (356, 368, 369), (357, 369, 370), (370, 371, 359), (371, 360, 348), (372, 373, 361), (373, 374, 362), (374, 375, 363), (363, 375, 376), (364, 376, 377), (365, 377, 378), (378, 379, 367), (379, 380, 368), (380, 381, 369), (381, 382, 370), (382, 383, 371), (383, 372, 360), (372, 384, 385), (385, 386, 374), (374, 386, 387), (375, 387, 388), (376, 388, 389), (389, 390, 378), (390, 391, 379), (391, 392, 380), (392, 393, 381), (393, 394, 382), (382, 394, 395), (395, 384, 372), (396, 397, 385), (397, 398, 386), (398, 399, 387), (399, 400, 388), (400, 401, 389), (401, 402, 390), (390, 402, 403), (391, 403, 404), (392, 404, 405), (393, 405, 406), (394, 406, 407), (407, 396, 384), (408, 409, 397), (397, 409, 410), (410, 411, 399), (411, 412, 400), (412, 413, 401), (401, 413, 414), (414, 415, 403), (403, 415, 416), (404, 416, 417), (405, 417, 418), (418, 419, 407), (419, 408, 396), (420, 421, 409), (421, 422, 410), (410, 422, 423), (411, 423, 424), (424, 425, 413), (425, 426, 414), (414, 426, 427), (415, 427, 428), (428, 429, 417), (429, 430, 418), (418, 430, 431), (431, 420, 408), (420, 432, 433), (433, 434, 422), (434, 435, 423), (435, 436, 424), (436, 437, 425), (425, 437, 438), (438, 439, 427), (439, 440, 428), (440, 441, 429), (429, 441, 442), (442, 443, 431), (443, 432, 420), (444, 445, 433), (433, 445, 446), (434, 446, 447), (447, 448, 436), (448, 449, 437), (449, 450, 438), (438, 450, 451), (439, 451, 452), (452, 453, 441), (453, 454, 442), (454, 455, 443), (443, 455, 444), (456, 457, 445), (457, 458, 446), (458, 459, 447), (459, 460, 448), (460, 461, 449), (461, 462, 450), (462, 463, 451), (451, 463, 464), (452, 464, 465), (453, 465, 466), (454, 466, 467), (467, 456, 444), (456, 468, 469), (469, 470, 458), (458, 470, 471), (459, 471, 472), (460, 472, 473), (461, 473, 474), (474, 475, 463), (475, 476, 464), (476, 477, 465), (477, 478, 466), (478, 479, 467), (479, 468, 456), (480, 481, 469), (481, 482, 470), (482, 483, 471), (471, 483, 484), (484, 485, 473), (485, 486, 474), (474, 486, 487), (475, 487, 488), (488, 489, 477), (489, 490, 478), (478, 490, 491), (491, 480, 468), (492, 493, 481), (493, 494, 482), (494, 495, 483), (495, 496, 484), (496, 497, 485), (497, 498, 486), (498, 499, 487), (487, 499, 500), (488, 500, 501), (489, 501, 502), (490, 502, 503), (503, 492, 480), (504, 505, 493), (505, 506, 494), (494, 506, 507), (495, 507, 508), (496, 508, 509), (497, 509, 510), (510, 511, 499), (511, 512, 500), (512, 513, 501), (513, 514, 502), (514, 515, 503), (515, 504, 492), (516, 517, 505), (517, 518, 506), (518, 519, 507), (519, 520, 508), (520, 521, 509), (521, 522, 510), (510, 522, 523), (511, 523, 524), (512, 524, 525), (513, 525, 526), (514, 526, 527), (527, 516, 504), (528, 529, 517), (529, 530, 518), (530, 531, 519), (531, 532, 520), (532, 533, 521), (533, 534, 522), (534, 535, 523), (523, 535, 536), (524, 536, 537), (525, 537, 538), (526, 538, 539), (539, 528, 516), (540, 541, 529), (541, 542, 530), (530, 542, 543), (543, 544, 532), (532, 544, 545), (533, 545, 546), (546, 547, 535), (547, 548, 536), (548, 549, 537), (549, 550, 538), (550, 551, 539), (551, 540, 528), (552, 553, 541), (553, 554, 542), (554, 555, 543), (555, 556, 544), (556, 557, 545), (557, 558, 546), (558, 559, 547), (547, 559, 560), (548, 560, 561), (549, 561, 562), (550, 562, 563), (551, 563, 552), (564, 565, 553), (553, 565, 566), (554, 566, 567), (555, 567, 568), (568, 569, 557), (569, 570, 558), (558, 570, 571), (571, 572, 560), (572, 573, 561), (573, 574, 562), (574, 575, 563), (575, 564, 552), (564, 0, 1), (1, 2, 566), (2, 3, 567), (3, 4, 568), (4, 5, 569), (5, 6, 570), (6, 7, 571), (571, 7, 8), (572, 8, 9), (573, 9, 10), (574, 10, 11), (11, 0, 564)])
me_torus.use_remesh_preserve_volume = False
me_torus.use_remesh_preserve_attributes = False
me_torus.use_mirror_vertex_groups = False
me_torus.update()

# ---- objects
ob_rocket = bpy.data.objects.new('rocket', me_torus)
ob_lamp = bpy.data.objects.new('Lamp', light_lamp)
ob_camera = bpy.data.objects.new('Camera', cam_camera)

# ---- transforms, parenting, visibility, modifiers, constraints
ob_rocket.location = (0.0, 0.0, 2.547)
ob_rocket.lineart.crease_threshold = 0.0
ob_lamp.location = (4.076, 1.005, 5.904)
ob_lamp.rotation_euler = (0.6503, 0.05522, 1.866)
ob_lamp.lock_rotations_4d = False
ob_lamp.empty_display_type = 'ARROWS'
ob_lamp.color = (0.0, 0.0, 0.0, 0.0)
ob_lamp.lineart.crease_threshold = 0.0
ob_camera.location = (7.481, -6.508, 5.344)
ob_camera.rotation_euler = (1.109, 0.0, 0.8149)
ob_camera.lock_rotations_4d = False
ob_camera.empty_display_type = 'ARROWS'
ob_camera.color = (0.0, 0.0, 0.0, 0.0)
ob_camera.display_type = 'WIRE'
ob_camera.lineart.crease_threshold = 0.0

# ---- collection membership
col_collection_1.objects.link(ob_rocket)
col_collection_1.objects.link(ob_lamp)
col_collection_1.objects.link(ob_camera)

# ---- scene / render settings (as saved in the file)
scene.camera = ob_camera
scene.frame_start = 1; scene.frame_end = 250; scene.frame_set(1)
scene.render.engine = 'BLENDER_EEVEE_NEXT'
scene.render.resolution_percentage = 50
scene.render.dither_intensity = 0.0
scene.cycles.use_denoising = False
scene.cycles.samples = 128
scene.cycles.sampling_pattern = 'TABULATED_SOBOL'
scene.cycles.use_adaptive_sampling = False
scene.cycles.use_light_tree = False
scene.cycles.blur_glossy = 0.0
scene.cycles.sample_clamp_indirect = 0.0
scene.view_settings.view_transform = 'Standard'
bpy.context.view_layer.update()
